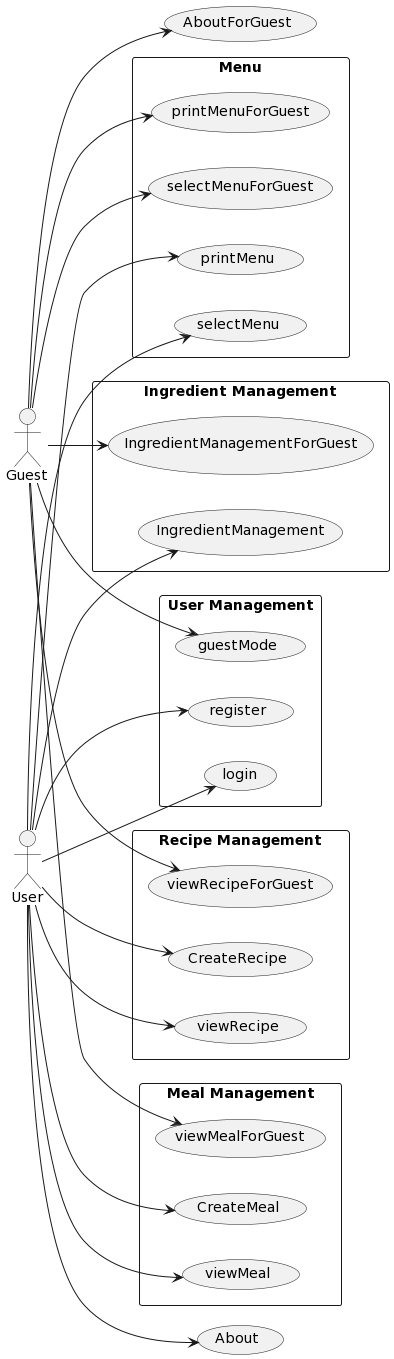

The diagram above was rendered by PlantUML. Its source (embedded in the PNG):
@startuml
left to right direction
skinparam packageStyle rectangle
actor User
actor Guest
rectangle "User Management" {
  User --> (register)
  User --> (login)
  Guest --> (guestMode)
}
rectangle "Menu" {
  User --> (printMenu)
  Guest --> (printMenuForGuest)
  User --> (selectMenu)
  Guest --> (selectMenuForGuest)
}
rectangle "Ingredient Management" {
  User --> (IngredientManagement)
  Guest --> (IngredientManagementForGuest)
}
rectangle "Recipe Management" {
  User --> (CreateRecipe)
  User --> (viewRecipe)
  Guest --> (viewRecipeForGuest)
}
rectangle "Meal Management" {
  User --> (CreateMeal)
  User --> (viewMeal)
  Guest --> (viewMealForGuest)
}
User --> (About)
Guest --> (AboutForGuest)
@enduml